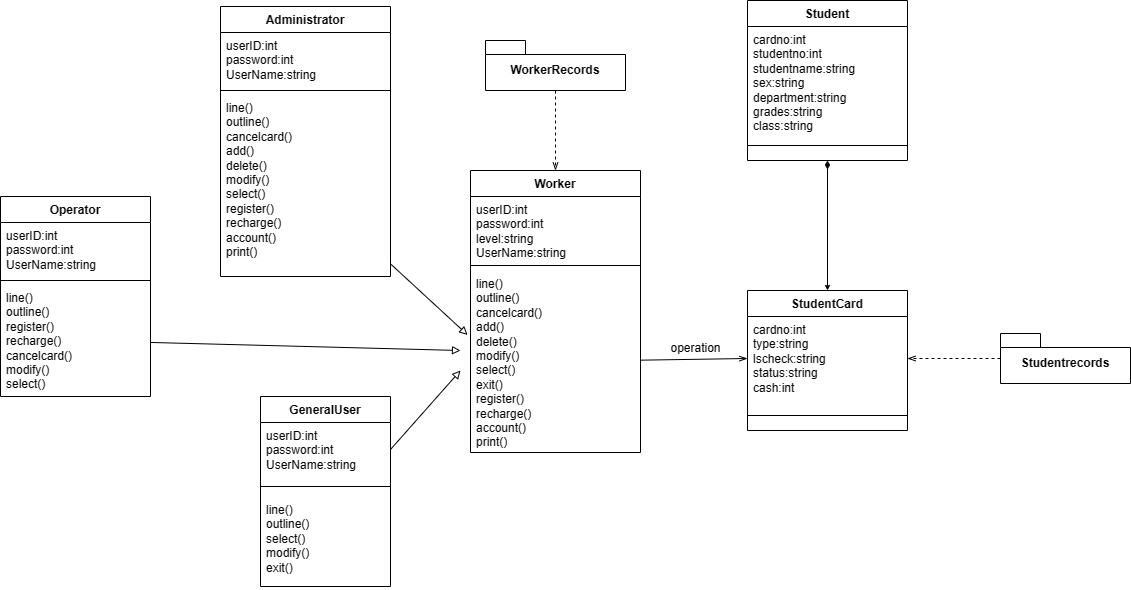

The diagram above was exported from draw.io. Its source (the exported page's mxGraphModel, read from the mxfile embedded in the PNG):
<mxGraphModel dx="1002" dy="535" grid="1" gridSize="10" guides="1" tooltips="1" connect="1" arrows="1" fold="1" page="1" pageScale="1" pageWidth="1654" pageHeight="1169" math="0" shadow="0">
  <root>
    <mxCell id="0" />
    <mxCell id="1" parent="0" />
    <mxCell id="sBgY4R8Cnz3cx-6synAC-1" value="Operator" style="swimlane;fontStyle=1;align=center;verticalAlign=top;childLayout=stackLayout;horizontal=1;startSize=26;horizontalStack=0;resizeParent=1;resizeParentMax=0;resizeLast=0;collapsible=1;marginBottom=0;whiteSpace=wrap;html=1;" parent="1" vertex="1">
      <mxGeometry x="80" y="206" width="150" height="200" as="geometry" />
    </mxCell>
    <mxCell id="sBgY4R8Cnz3cx-6synAC-2" value="&lt;span style=&quot;background-color: initial;&quot;&gt;userID:int&lt;/span&gt;&lt;br&gt;&lt;span style=&quot;background-color: initial;&quot;&gt;password:int&lt;/span&gt;&lt;br&gt;&lt;span style=&quot;background-color: initial;&quot;&gt;UserName:string&lt;/span&gt;" style="text;strokeColor=none;fillColor=none;align=left;verticalAlign=top;spacingLeft=4;spacingRight=4;overflow=hidden;rotatable=0;points=[[0,0.5],[1,0.5]];portConstraint=eastwest;whiteSpace=wrap;html=1;" parent="sBgY4R8Cnz3cx-6synAC-1" vertex="1">
      <mxGeometry y="26" width="150" height="54" as="geometry" />
    </mxCell>
    <mxCell id="sBgY4R8Cnz3cx-6synAC-3" value="" style="line;strokeWidth=1;fillColor=none;align=left;verticalAlign=middle;spacingTop=-1;spacingLeft=3;spacingRight=3;rotatable=0;labelPosition=right;points=[];portConstraint=eastwest;strokeColor=inherit;" parent="sBgY4R8Cnz3cx-6synAC-1" vertex="1">
      <mxGeometry y="80" width="150" height="8" as="geometry" />
    </mxCell>
    <mxCell id="sBgY4R8Cnz3cx-6synAC-46" style="rounded=0;orthogonalLoop=1;jettySize=auto;html=1;endArrow=block;endFill=0;" parent="sBgY4R8Cnz3cx-6synAC-1" source="sBgY4R8Cnz3cx-6synAC-4" edge="1">
      <mxGeometry relative="1" as="geometry">
        <mxPoint x="460" y="154" as="targetPoint" />
      </mxGeometry>
    </mxCell>
    <mxCell id="sBgY4R8Cnz3cx-6synAC-4" value="line()&lt;br&gt;outline()&lt;br&gt;register()&lt;br&gt;recharge()&lt;br&gt;cancelcard()&lt;br&gt;modify()&lt;br&gt;select()" style="text;strokeColor=none;fillColor=none;align=left;verticalAlign=top;spacingLeft=4;spacingRight=4;overflow=hidden;rotatable=0;points=[[0,0.5],[1,0.5]];portConstraint=eastwest;whiteSpace=wrap;html=1;" parent="sBgY4R8Cnz3cx-6synAC-1" vertex="1">
      <mxGeometry y="88" width="150" height="112" as="geometry" />
    </mxCell>
    <mxCell id="sBgY4R8Cnz3cx-6synAC-5" value="Administrator" style="swimlane;fontStyle=1;align=center;verticalAlign=top;childLayout=stackLayout;horizontal=1;startSize=26;horizontalStack=0;resizeParent=1;resizeParentMax=0;resizeLast=0;collapsible=1;marginBottom=0;whiteSpace=wrap;html=1;" parent="1" vertex="1">
      <mxGeometry x="300" y="16" width="170" height="270" as="geometry" />
    </mxCell>
    <mxCell id="sBgY4R8Cnz3cx-6synAC-6" value="userID:int&lt;br style=&quot;border-color: var(--border-color);&quot;&gt;password:int&lt;br style=&quot;border-color: var(--border-color);&quot;&gt;&lt;span style=&quot;border-color: var(--border-color); background-color: initial;&quot;&gt;UserName:string&lt;/span&gt;" style="text;strokeColor=none;fillColor=none;align=left;verticalAlign=top;spacingLeft=4;spacingRight=4;overflow=hidden;rotatable=0;points=[[0,0.5],[1,0.5]];portConstraint=eastwest;whiteSpace=wrap;html=1;" parent="sBgY4R8Cnz3cx-6synAC-5" vertex="1">
      <mxGeometry y="26" width="170" height="54" as="geometry" />
    </mxCell>
    <mxCell id="sBgY4R8Cnz3cx-6synAC-7" value="" style="line;strokeWidth=1;fillColor=none;align=left;verticalAlign=middle;spacingTop=-1;spacingLeft=3;spacingRight=3;rotatable=0;labelPosition=right;points=[];portConstraint=eastwest;strokeColor=inherit;" parent="sBgY4R8Cnz3cx-6synAC-5" vertex="1">
      <mxGeometry y="80" width="170" height="8" as="geometry" />
    </mxCell>
    <mxCell id="sBgY4R8Cnz3cx-6synAC-8" value="line()&lt;br style=&quot;border-color: var(--border-color);&quot;&gt;outline()&lt;br style=&quot;border-color: var(--border-color);&quot;&gt;cancelcard()&lt;br style=&quot;border-color: var(--border-color);&quot;&gt;add()&lt;br&gt;delete()&lt;br&gt;modify()&lt;br style=&quot;border-color: var(--border-color);&quot;&gt;select()&lt;br&gt;register()&lt;br style=&quot;border-color: var(--border-color);&quot;&gt;recharge()&lt;br&gt;account()&lt;br&gt;print()" style="text;strokeColor=none;fillColor=none;align=left;verticalAlign=top;spacingLeft=4;spacingRight=4;overflow=hidden;rotatable=0;points=[[0,0.5],[1,0.5]];portConstraint=eastwest;whiteSpace=wrap;html=1;" parent="sBgY4R8Cnz3cx-6synAC-5" vertex="1">
      <mxGeometry y="88" width="170" height="182" as="geometry" />
    </mxCell>
    <mxCell id="sBgY4R8Cnz3cx-6synAC-9" value="GeneralUser" style="swimlane;fontStyle=1;align=center;verticalAlign=top;childLayout=stackLayout;horizontal=1;startSize=26;horizontalStack=0;resizeParent=1;resizeParentMax=0;resizeLast=0;collapsible=1;marginBottom=0;whiteSpace=wrap;html=1;" parent="1" vertex="1">
      <mxGeometry x="340" y="406" width="130" height="190" as="geometry" />
    </mxCell>
    <mxCell id="sBgY4R8Cnz3cx-6synAC-10" value="userID:int&lt;br style=&quot;border-color: var(--border-color);&quot;&gt;&lt;span style=&quot;border-color: var(--border-color); background-color: initial;&quot;&gt;password:int&lt;/span&gt;&lt;br style=&quot;border-color: var(--border-color);&quot;&gt;&lt;span style=&quot;border-color: var(--border-color); background-color: initial;&quot;&gt;UserName:string&lt;/span&gt;" style="text;strokeColor=none;fillColor=none;align=left;verticalAlign=top;spacingLeft=4;spacingRight=4;overflow=hidden;rotatable=0;points=[[0,0.5],[1,0.5]];portConstraint=eastwest;whiteSpace=wrap;html=1;" parent="sBgY4R8Cnz3cx-6synAC-9" vertex="1">
      <mxGeometry y="26" width="130" height="54" as="geometry" />
    </mxCell>
    <mxCell id="sBgY4R8Cnz3cx-6synAC-11" value="" style="line;strokeWidth=1;fillColor=none;align=left;verticalAlign=middle;spacingTop=-1;spacingLeft=3;spacingRight=3;rotatable=0;labelPosition=right;points=[];portConstraint=eastwest;strokeColor=inherit;" parent="sBgY4R8Cnz3cx-6synAC-9" vertex="1">
      <mxGeometry y="80" width="130" height="20" as="geometry" />
    </mxCell>
    <mxCell id="sBgY4R8Cnz3cx-6synAC-12" value="line()&lt;br style=&quot;border-color: var(--border-color);&quot;&gt;outline()&lt;br style=&quot;border-color: var(--border-color);&quot;&gt;select()&lt;br&gt;modify()&lt;br style=&quot;border-color: var(--border-color);&quot;&gt;exit()" style="text;strokeColor=none;fillColor=none;align=left;verticalAlign=top;spacingLeft=4;spacingRight=4;overflow=hidden;rotatable=0;points=[[0,0.5],[1,0.5]];portConstraint=eastwest;whiteSpace=wrap;html=1;" parent="sBgY4R8Cnz3cx-6synAC-9" vertex="1">
      <mxGeometry y="100" width="130" height="90" as="geometry" />
    </mxCell>
    <mxCell id="sBgY4R8Cnz3cx-6synAC-44" style="edgeStyle=orthogonalEdgeStyle;rounded=0;orthogonalLoop=1;jettySize=auto;html=1;entryX=0.5;entryY=0;entryDx=0;entryDy=0;dashed=1;endArrow=openThin;endFill=0;" parent="1" source="sBgY4R8Cnz3cx-6synAC-17" target="sBgY4R8Cnz3cx-6synAC-29" edge="1">
      <mxGeometry relative="1" as="geometry" />
    </mxCell>
    <mxCell id="sBgY4R8Cnz3cx-6synAC-17" value="WorkerRecords" style="shape=folder;fontStyle=1;spacingTop=10;tabWidth=40;tabHeight=14;tabPosition=left;html=1;whiteSpace=wrap;" parent="1" vertex="1">
      <mxGeometry x="565" y="50" width="140" height="50" as="geometry" />
    </mxCell>
    <mxCell id="sBgY4R8Cnz3cx-6synAC-22" value="StudentCard" style="swimlane;fontStyle=1;align=center;verticalAlign=top;childLayout=stackLayout;horizontal=1;startSize=26;horizontalStack=0;resizeParent=1;resizeParentMax=0;resizeLast=0;collapsible=1;marginBottom=0;whiteSpace=wrap;html=1;" parent="1" vertex="1">
      <mxGeometry x="827" y="300" width="160" height="140" as="geometry" />
    </mxCell>
    <mxCell id="sBgY4R8Cnz3cx-6synAC-23" value="cardno:int&lt;br&gt;type:string&lt;br&gt;lscheck:string&lt;br&gt;status:string&lt;br&gt;cash:int" style="text;strokeColor=none;fillColor=none;align=left;verticalAlign=top;spacingLeft=4;spacingRight=4;overflow=hidden;rotatable=0;points=[[0,0.5],[1,0.5]];portConstraint=eastwest;whiteSpace=wrap;html=1;" parent="sBgY4R8Cnz3cx-6synAC-22" vertex="1">
      <mxGeometry y="26" width="160" height="84" as="geometry" />
    </mxCell>
    <mxCell id="sBgY4R8Cnz3cx-6synAC-24" value="" style="line;strokeWidth=1;fillColor=none;align=left;verticalAlign=middle;spacingTop=-1;spacingLeft=3;spacingRight=3;rotatable=0;labelPosition=right;points=[];portConstraint=eastwest;strokeColor=inherit;" parent="sBgY4R8Cnz3cx-6synAC-22" vertex="1">
      <mxGeometry y="110" width="160" height="30" as="geometry" />
    </mxCell>
    <mxCell id="sBgY4R8Cnz3cx-6synAC-41" style="edgeStyle=orthogonalEdgeStyle;rounded=0;orthogonalLoop=1;jettySize=auto;html=1;entryX=1;entryY=0.5;entryDx=0;entryDy=0;dashed=1;endArrow=openThin;endFill=0;" parent="1" source="sBgY4R8Cnz3cx-6synAC-26" target="sBgY4R8Cnz3cx-6synAC-23" edge="1">
      <mxGeometry relative="1" as="geometry" />
    </mxCell>
    <mxCell id="sBgY4R8Cnz3cx-6synAC-26" value="Studentrecords" style="shape=folder;fontStyle=1;spacingTop=10;tabWidth=40;tabHeight=14;tabPosition=left;html=1;whiteSpace=wrap;" parent="1" vertex="1">
      <mxGeometry x="1080" y="343" width="130" height="50" as="geometry" />
    </mxCell>
    <mxCell id="sBgY4R8Cnz3cx-6synAC-29" value="Worker" style="swimlane;fontStyle=1;align=center;verticalAlign=top;childLayout=stackLayout;horizontal=1;startSize=26;horizontalStack=0;resizeParent=1;resizeParentMax=0;resizeLast=0;collapsible=1;marginBottom=0;whiteSpace=wrap;html=1;" parent="1" vertex="1">
      <mxGeometry x="550" y="180" width="170" height="282" as="geometry" />
    </mxCell>
    <mxCell id="sBgY4R8Cnz3cx-6synAC-30" value="userID:int&lt;br style=&quot;border-color: var(--border-color);&quot;&gt;password:int&lt;br style=&quot;border-color: var(--border-color);&quot;&gt;&lt;span style=&quot;border-color: var(--border-color); background-color: initial;&quot;&gt;level:string&lt;br&gt;UserName:string&lt;/span&gt;" style="text;strokeColor=none;fillColor=none;align=left;verticalAlign=top;spacingLeft=4;spacingRight=4;overflow=hidden;rotatable=0;points=[[0,0.5],[1,0.5]];portConstraint=eastwest;whiteSpace=wrap;html=1;" parent="sBgY4R8Cnz3cx-6synAC-29" vertex="1">
      <mxGeometry y="26" width="170" height="64" as="geometry" />
    </mxCell>
    <mxCell id="sBgY4R8Cnz3cx-6synAC-31" value="" style="line;strokeWidth=1;fillColor=none;align=left;verticalAlign=middle;spacingTop=-1;spacingLeft=3;spacingRight=3;rotatable=0;labelPosition=right;points=[];portConstraint=eastwest;strokeColor=inherit;" parent="sBgY4R8Cnz3cx-6synAC-29" vertex="1">
      <mxGeometry y="90" width="170" height="10" as="geometry" />
    </mxCell>
    <mxCell id="sBgY4R8Cnz3cx-6synAC-32" value="line()&lt;br style=&quot;border-color: var(--border-color);&quot;&gt;outline()&lt;br style=&quot;border-color: var(--border-color);&quot;&gt;cancelcard()&lt;br style=&quot;border-color: var(--border-color);&quot;&gt;add()&lt;br&gt;delete()&lt;br&gt;modify()&lt;br style=&quot;border-color: var(--border-color);&quot;&gt;select()&lt;br&gt;exit()&lt;br&gt;register()&lt;br style=&quot;border-color: var(--border-color);&quot;&gt;recharge()&lt;br&gt;account()&lt;br&gt;print()" style="text;strokeColor=none;fillColor=none;align=left;verticalAlign=top;spacingLeft=4;spacingRight=4;overflow=hidden;rotatable=0;points=[[0,0.5],[1,0.5]];portConstraint=eastwest;whiteSpace=wrap;html=1;" parent="sBgY4R8Cnz3cx-6synAC-29" vertex="1">
      <mxGeometry y="100" width="170" height="182" as="geometry" />
    </mxCell>
    <mxCell id="sBgY4R8Cnz3cx-6synAC-33" value="Student" style="swimlane;fontStyle=1;align=center;verticalAlign=top;childLayout=stackLayout;horizontal=1;startSize=26;horizontalStack=0;resizeParent=1;resizeParentMax=0;resizeLast=0;collapsible=1;marginBottom=0;whiteSpace=wrap;html=1;" parent="1" vertex="1">
      <mxGeometry x="827" y="10" width="160" height="160" as="geometry" />
    </mxCell>
    <mxCell id="sBgY4R8Cnz3cx-6synAC-34" value="cardno:int&lt;br&gt;studentno:int&lt;br&gt;studentname:string&lt;br&gt;sex:string&lt;br&gt;department:string&lt;br&gt;grades:string&lt;br&gt;class:string" style="text;strokeColor=none;fillColor=none;align=left;verticalAlign=top;spacingLeft=4;spacingRight=4;overflow=hidden;rotatable=0;points=[[0,0.5],[1,0.5]];portConstraint=eastwest;whiteSpace=wrap;html=1;" parent="sBgY4R8Cnz3cx-6synAC-33" vertex="1">
      <mxGeometry y="26" width="160" height="104" as="geometry" />
    </mxCell>
    <mxCell id="sBgY4R8Cnz3cx-6synAC-35" value="" style="line;strokeWidth=1;fillColor=none;align=left;verticalAlign=middle;spacingTop=-1;spacingLeft=3;spacingRight=3;rotatable=0;labelPosition=right;points=[];portConstraint=eastwest;strokeColor=inherit;" parent="sBgY4R8Cnz3cx-6synAC-33" vertex="1">
      <mxGeometry y="130" width="160" height="30" as="geometry" />
    </mxCell>
    <mxCell id="sBgY4R8Cnz3cx-6synAC-42" style="rounded=0;orthogonalLoop=1;jettySize=auto;html=1;entryX=0;entryY=0.5;entryDx=0;entryDy=0;endArrow=openThin;endFill=0;" parent="1" source="sBgY4R8Cnz3cx-6synAC-32" target="sBgY4R8Cnz3cx-6synAC-23" edge="1">
      <mxGeometry relative="1" as="geometry" />
    </mxCell>
    <mxCell id="sBgY4R8Cnz3cx-6synAC-43" value="operation" style="text;html=1;align=center;verticalAlign=middle;resizable=0;points=[];autosize=1;strokeColor=none;fillColor=none;" parent="1" vertex="1">
      <mxGeometry x="740" y="343" width="70" height="30" as="geometry" />
    </mxCell>
    <mxCell id="sBgY4R8Cnz3cx-6synAC-45" value="" style="rounded=0;orthogonalLoop=1;jettySize=auto;html=1;entryX=-0.017;entryY=0.354;entryDx=0;entryDy=0;entryPerimeter=0;endArrow=block;endFill=0;" parent="1" source="sBgY4R8Cnz3cx-6synAC-8" target="sBgY4R8Cnz3cx-6synAC-32" edge="1">
      <mxGeometry relative="1" as="geometry" />
    </mxCell>
    <mxCell id="sBgY4R8Cnz3cx-6synAC-47" style="rounded=0;orthogonalLoop=1;jettySize=auto;html=1;exitX=1;exitY=0.5;exitDx=0;exitDy=0;endArrow=block;endFill=0;" parent="1" source="sBgY4R8Cnz3cx-6synAC-10" edge="1">
      <mxGeometry relative="1" as="geometry">
        <mxPoint x="540" y="380" as="targetPoint" />
      </mxGeometry>
    </mxCell>
    <mxCell id="YUe1JkdVaLi2wYeTn-WJ-1" value="" style="endArrow=classic;html=1;rounded=0;startArrow=diamondThin;startFill=1;exitX=0.5;exitY=1;exitDx=0;exitDy=0;entryX=0.5;entryY=0;entryDx=0;entryDy=0;strokeWidth=1;targetPerimeterSpacing=6;endSize=3;sourcePerimeterSpacing=7;" edge="1" parent="1" source="sBgY4R8Cnz3cx-6synAC-33" target="sBgY4R8Cnz3cx-6synAC-22">
      <mxGeometry width="50" height="50" relative="1" as="geometry">
        <mxPoint x="870" y="250" as="sourcePoint" />
        <mxPoint x="920" y="200" as="targetPoint" />
      </mxGeometry>
    </mxCell>
  </root>
</mxGraphModel>